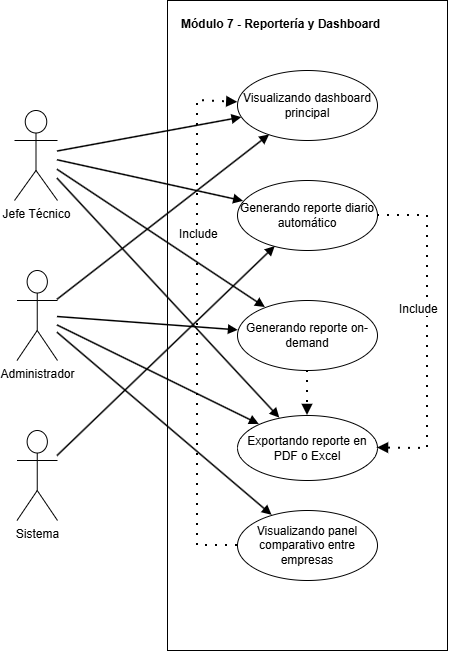

The diagram above was exported from draw.io. Its source (the exported page's mxGraphModel, read from the mxfile embedded in the PNG):
<mxGraphModel dx="1761" dy="578" grid="1" gridSize="10" guides="1" tooltips="1" connect="1" arrows="1" fold="1" page="1" pageScale="1" pageWidth="827" pageHeight="1169" math="0" shadow="0" adaptiveColors="none">
  <root>
    <mxCell id="0" />
    <mxCell id="1" parent="0" />
    <mxCell id="B5uk36t1uzorMvg1bQHE-1" parent="1" style="rounded=0;whiteSpace=wrap;html=1;fillColor=#ffffff;strokeColor=#000000;fontStyle=1;verticalAlign=top;align=left;spacingTop=10;spacingLeft=12;" value="Módulo 7 - Reportería y Dashboard" vertex="1">
      <mxGeometry height="650" width="280" x="10" y="50" as="geometry" />
    </mxCell>
    <mxCell id="B5uk36t1uzorMvg1bQHE-2" parent="1" style="shape=umlActor;verticalLabelPosition=bottom;verticalAlign=top;html=1;outlineConnect=0;" value="Jefe Técnico" vertex="1">
      <mxGeometry height="90" width="43" x="-143" y="160" as="geometry" />
    </mxCell>
    <mxCell id="B5uk36t1uzorMvg1bQHE-3" parent="1" style="shape=umlActor;verticalLabelPosition=bottom;verticalAlign=top;html=1;outlineConnect=0;" value="Administrador" vertex="1">
      <mxGeometry height="90" width="40.5" x="-140.5" y="320" as="geometry" />
    </mxCell>
    <mxCell id="B5uk36t1uzorMvg1bQHE-4" parent="1" style="shape=umlActor;verticalLabelPosition=bottom;verticalAlign=top;html=1;outlineConnect=0;" value="Sistema" vertex="1">
      <mxGeometry height="90" width="40.5" x="-140.5" y="480" as="geometry" />
    </mxCell>
    <mxCell id="B5uk36t1uzorMvg1bQHE-5" parent="1" style="ellipse;whiteSpace=wrap;html=1;fillColor=#ffffff;strokeColor=#000000;" value="Visualizando dashboard principal" vertex="1">
      <mxGeometry height="70" width="140" x="80" y="120" as="geometry" />
    </mxCell>
    <mxCell id="B5uk36t1uzorMvg1bQHE-6" parent="1" style="ellipse;whiteSpace=wrap;html=1;fillColor=#ffffff;strokeColor=#000000;" value="Generando reporte diario automático" vertex="1">
      <mxGeometry height="70" width="140" x="80" y="230" as="geometry" />
    </mxCell>
    <mxCell id="B5uk36t1uzorMvg1bQHE-7" parent="1" style="ellipse;whiteSpace=wrap;html=1;fillColor=#ffffff;strokeColor=#000000;" value="Generando reporte on-demand" vertex="1">
      <mxGeometry height="70" width="140" x="80" y="350" as="geometry" />
    </mxCell>
    <mxCell id="B5uk36t1uzorMvg1bQHE-8" parent="1" style="ellipse;whiteSpace=wrap;html=1;fillColor=#ffffff;strokeColor=#000000;" value="Exportando reporte en PDF o Excel" vertex="1">
      <mxGeometry height="65" width="140" x="80" y="465" as="geometry" />
    </mxCell>
    <mxCell id="B5uk36t1uzorMvg1bQHE-9" parent="1" style="ellipse;whiteSpace=wrap;html=1;fillColor=#ffffff;strokeColor=#000000;" value="Visualizando panel comparativo entre empresas" vertex="1">
      <mxGeometry height="70" width="140" x="80" y="560" as="geometry" />
    </mxCell>
    <mxCell id="B5uk36t1uzorMvg1bQHE-10" edge="1" parent="1" source="B5uk36t1uzorMvg1bQHE-2" style="endArrow=block;html=1;rounded=0;strokeWidth=1.5;endFill=1;" target="B5uk36t1uzorMvg1bQHE-5" value="">
      <mxGeometry relative="1" as="geometry" />
    </mxCell>
    <mxCell id="B5uk36t1uzorMvg1bQHE-11" edge="1" parent="1" source="B5uk36t1uzorMvg1bQHE-2" style="endArrow=block;html=1;rounded=0;strokeWidth=1.5;endFill=1;" target="B5uk36t1uzorMvg1bQHE-6" value="">
      <mxGeometry relative="1" as="geometry" />
    </mxCell>
    <mxCell id="B5uk36t1uzorMvg1bQHE-12" edge="1" parent="1" source="B5uk36t1uzorMvg1bQHE-2" style="endArrow=block;html=1;rounded=0;strokeWidth=1.5;endFill=1;" target="B5uk36t1uzorMvg1bQHE-7" value="">
      <mxGeometry relative="1" as="geometry" />
    </mxCell>
    <mxCell id="B5uk36t1uzorMvg1bQHE-13" edge="1" parent="1" source="B5uk36t1uzorMvg1bQHE-2" style="endArrow=block;html=1;rounded=0;strokeWidth=1.5;endFill=1;" target="B5uk36t1uzorMvg1bQHE-8" value="">
      <mxGeometry relative="1" as="geometry" />
    </mxCell>
    <mxCell id="B5uk36t1uzorMvg1bQHE-14" edge="1" parent="1" source="B5uk36t1uzorMvg1bQHE-3" style="endArrow=block;html=1;rounded=0;strokeWidth=1.5;endFill=1;" target="B5uk36t1uzorMvg1bQHE-5" value="">
      <mxGeometry relative="1" as="geometry" />
    </mxCell>
    <mxCell id="B5uk36t1uzorMvg1bQHE-15" edge="1" parent="1" source="B5uk36t1uzorMvg1bQHE-3" style="endArrow=block;html=1;rounded=0;strokeWidth=1.5;endFill=1;" target="B5uk36t1uzorMvg1bQHE-7" value="">
      <mxGeometry relative="1" as="geometry" />
    </mxCell>
    <mxCell id="B5uk36t1uzorMvg1bQHE-16" edge="1" parent="1" source="B5uk36t1uzorMvg1bQHE-3" style="endArrow=block;html=1;rounded=0;strokeWidth=1.5;endFill=1;" target="B5uk36t1uzorMvg1bQHE-8" value="">
      <mxGeometry relative="1" as="geometry" />
    </mxCell>
    <mxCell id="B5uk36t1uzorMvg1bQHE-17" edge="1" parent="1" source="B5uk36t1uzorMvg1bQHE-3" style="endArrow=block;html=1;rounded=0;strokeWidth=1.5;endFill=1;" target="B5uk36t1uzorMvg1bQHE-9" value="">
      <mxGeometry relative="1" as="geometry" />
    </mxCell>
    <mxCell id="B5uk36t1uzorMvg1bQHE-18" edge="1" parent="1" source="B5uk36t1uzorMvg1bQHE-4" style="endArrow=block;html=1;rounded=0;strokeWidth=1.5;endFill=1;" target="B5uk36t1uzorMvg1bQHE-6" value="">
      <mxGeometry relative="1" as="geometry" />
    </mxCell>
    <mxCell id="B5uk36t1uzorMvg1bQHE-19" edge="1" parent="1" source="B5uk36t1uzorMvg1bQHE-6" style="endArrow=block;endFill=1;html=1;rounded=0;dashed=1;dashPattern=1 4;fontSize=12;labelBackgroundColor=#ffffff;strokeWidth=2;" target="B5uk36t1uzorMvg1bQHE-8" value="">
      <mxGeometry relative="1" as="geometry">
        <mxPoint x="763" y="385" as="offset" />
        <Array as="points">
          <mxPoint x="270" y="265" />
          <mxPoint x="270" y="370" />
          <mxPoint x="270" y="498" />
        </Array>
      </mxGeometry>
    </mxCell>
    <mxCell id="B5uk36t1uzorMvg1bQHE-20" edge="1" parent="1" source="B5uk36t1uzorMvg1bQHE-7" style="endArrow=block;endFill=1;html=1;rounded=0;dashed=1;dashPattern=1 4;fontSize=12;labelBackgroundColor=#ffffff;strokeWidth=2;" target="B5uk36t1uzorMvg1bQHE-8" value="">
      <mxGeometry relative="1" as="geometry">
        <mxPoint x="600" y="445" as="offset" />
      </mxGeometry>
    </mxCell>
    <mxCell id="B5uk36t1uzorMvg1bQHE-21" edge="1" parent="1" source="B5uk36t1uzorMvg1bQHE-9" style="endArrow=block;endFill=1;html=1;rounded=0;dashed=1;dashPattern=1 4;fontSize=12;labelBackgroundColor=#ffffff;strokeWidth=2;" target="B5uk36t1uzorMvg1bQHE-5" value="">
      <mxGeometry relative="1" as="geometry">
        <mxPoint x="353" y="388" as="offset" />
        <Array as="points">
          <mxPoint x="40" y="595" />
          <mxPoint x="40" y="390" />
          <mxPoint x="40" y="150" />
        </Array>
      </mxGeometry>
    </mxCell>
    <mxCell id="prCnqqP9NIGhsYYX3LEx-1" parent="1" style="text;whiteSpace=wrap;html=1;" value="&lt;span style=&quot;color: rgb(0, 0, 0); font-family: Helvetica; font-size: 12px; font-style: normal; font-variant-ligatures: normal; font-variant-caps: normal; font-weight: 400; letter-spacing: normal; orphans: 2; text-align: center; text-indent: 0px; text-transform: none; widows: 2; word-spacing: 0px; -webkit-text-stroke-width: 0px; white-space: nowrap; background-color: rgb(255, 255, 255); text-decoration-thickness: initial; text-decoration-style: initial; text-decoration-color: initial; display: inline !important; float: none;&quot;&gt;Include&lt;/span&gt;" vertex="1">
      <mxGeometry height="40" width="70" x="240" y="345" as="geometry" />
    </mxCell>
    <mxCell id="prCnqqP9NIGhsYYX3LEx-2" parent="1" style="text;whiteSpace=wrap;html=1;" value="&lt;span style=&quot;color: rgb(0, 0, 0); font-family: Helvetica; font-size: 12px; font-style: normal; font-variant-ligatures: normal; font-variant-caps: normal; font-weight: 400; letter-spacing: normal; orphans: 2; text-align: center; text-indent: 0px; text-transform: none; widows: 2; word-spacing: 0px; -webkit-text-stroke-width: 0px; white-space: nowrap; background-color: rgb(255, 255, 255); text-decoration-thickness: initial; text-decoration-style: initial; text-decoration-color: initial; display: inline !important; float: none;&quot;&gt;Include&lt;/span&gt;" vertex="1">
      <mxGeometry height="40" width="70" x="20" y="270" as="geometry" />
    </mxCell>
  </root>
</mxGraphModel>